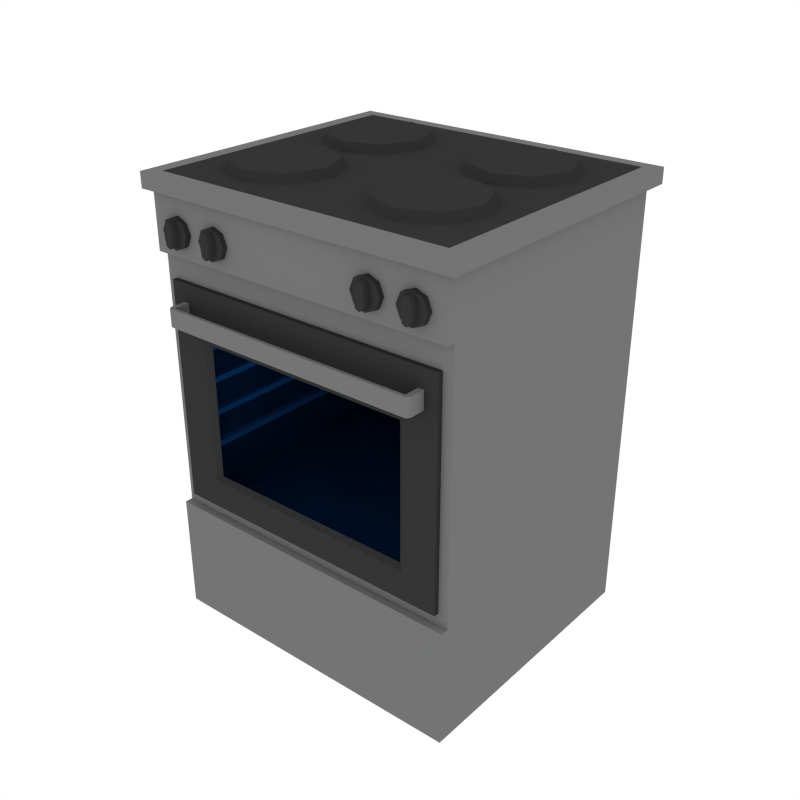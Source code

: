 # Source: Oven.blend  (saved by Blender 2.90.8; exported with 4.5.12 LTS)
import bpy
from mathutils import Matrix  # noqa: F401  (used for matrix-valued properties, if any)

bpy.ops.wm.read_factory_settings(use_empty=True)
scene = bpy.context.scene
scene.name = 'Scene'

# ---- collections
col_collection_1 = bpy.data.collections.new('Collection 1'); scene.collection.children.link(col_collection_1)

# ---- materials (node trees are filled in below, after node groups)
mat_black = bpy.data.materials.new('Black')
mat_black.alpha_threshold = 0.0
mat_black.diffuse_color = (0.03522, 0.03522, 0.03522, 1.0)
mat_black.roughness = 0.5
mat_lightmetal = bpy.data.materials.new('LightMetal')
mat_lightmetal.alpha_threshold = 0.0
mat_lightmetal.diffuse_color = (0.1734, 0.1734, 0.1734, 1.0)
mat_lightmetal.roughness = 0.5
mat_glass = bpy.data.materials.new('Glass')
mat_glass.alpha_threshold = 0.0
mat_glass.roughness = 0.5
mat_metal = bpy.data.materials.new('Metal')

# ---- node groups
ng_auto_smooth = bpy.data.node_groups.new('Auto Smooth', 'GeometryNodeTree')
_s = ng_auto_smooth.interface.new_socket(name='Geometry', in_out='OUTPUT', socket_type='NodeSocketGeometry')
_s = ng_auto_smooth.interface.new_socket(name='Geometry', in_out='INPUT', socket_type='NodeSocketGeometry')
_s = ng_auto_smooth.interface.new_socket(name='Angle', in_out='INPUT', socket_type='NodeSocketFloat')
_s.subtype = 'ANGLE'
_s.min_value = 0.0
_s.max_value = 3.142
ng_auto_smooth.is_modifier = True
_N = ng_auto_smooth.nodes; _L = ng_auto_smooth.links
n0 = _N.new('NodeGroupOutput'); n0.name = 'Group Output'; n0.location = (480, -100)
n1 = _N.new('NodeGroupInput'); n1.name = 'Group Input'; n1.location = (-420, -300)
n2 = _N.new('NodeGroupInput'); n2.name = 'Group Input.001'; n2.location = (-60, -100)
n3 = _N.new('GeometryNodeSetShadeSmooth'); n3.name = 'Set Shade Smooth'; n3.location = (120, -100)
n3.domain = 'EDGE'
n4 = _N.new('GeometryNodeSetShadeSmooth'); n4.name = 'Set Shade Smooth.001'; n4.location = (300, -100)
n5 = _N.new('GeometryNodeInputMeshEdgeAngle'); n5.name = 'Edge Angle'; n5.location = (-420, -220)
n6 = _N.new('GeometryNodeInputEdgeSmooth'); n6.name = 'Is Edge Smooth'; n6.location = (-60, -160)
n7 = _N.new('GeometryNodeInputShadeSmooth'); n7.name = 'Is Face Smooth'; n7.location = (-240, -340)
n8 = _N.new('FunctionNodeBooleanMath'); n8.name = 'Boolean Math'; n8.location = (-60, -220)
n9 = _N.new('FunctionNodeCompare'); n9.name = 'Compare'; n9.location = (-240, -180)
n9.operation = 'LESS_EQUAL'
_L.new(n5.outputs[0], n9.inputs[0])
_L.new(n4.outputs[0], n0.inputs[0])
_L.new(n1.outputs[1], n9.inputs[1])
_L.new(n9.outputs[0], n8.inputs[0])
_L.new(n7.outputs[0], n8.inputs[1])
_L.new(n2.outputs[0], n3.inputs[0])
_L.new(n6.outputs[0], n3.inputs[1])
_L.new(n3.outputs[0], n4.inputs[0])
_L.new(n8.outputs[0], n3.inputs[2])
n0.is_active_output = True

# ---- material node trees
mat_glass.use_nodes = True; mat_glass.node_tree.nodes.clear()
_N = mat_glass.node_tree.nodes; _L = mat_glass.node_tree.links
n0 = _N.new('ShaderNodeOutputMaterial'); n0.name = 'Material Output'; n0.location = (300, 300)
n1 = _N.new('ShaderNodeBsdfTransparent'); n1.name = 'Transparent BSDF'; n1.location = (10, 300)
n1.inputs[0].default_value = (0.3094, 0.5835, 0.8, 1.0)
_L.new(n1.outputs[0], n0.inputs[0])
n0.is_active_output = True
mat_metal.use_nodes = True; mat_metal.node_tree.nodes.clear()
_N = mat_metal.node_tree.nodes; _L = mat_metal.node_tree.links
n0 = _N.new('ShaderNodeBsdfPrincipled'); n0.name = 'Principled BSDF'; n0.location = (10, 300)
n0.distribution = 'GGX'
n0.subsurface_method = 'BURLEY'
n0.inputs[3].default_value = 1.45
n0.inputs[27].default_value = (0.0, 0.0, 0.0, 1.0)
n0.inputs[28].default_value = 1.0
n1 = _N.new('ShaderNodeOutputMaterial'); n1.name = 'Material Output'; n1.location = (300, 300)
_L.new(n0.outputs[0], n1.inputs[0])
n1.is_active_output = True

# ---- world
world_world = bpy.data.worlds.new('World'); scene.world = world_world
world_world.color = (1.0, 1.0, 1.0)
world_world.use_sun_shadow = False
world_world.sun_shadow_jitter_overblur = 0.0
world_world.cycles.sampling_method = 'NONE'
world_world.cycles.sample_map_resolution = 256

# ---- meshes
me_cylinder_019 = bpy.data.meshes.new('Cylinder.019')
me_cylinder_019.from_pydata([(0.281, -0.01756, 1.538), (0.281, -0.04677, 1.593), (0.4229, -0.07635, 1.538), (0.4023, -0.09701, 1.593), (0.4817, -0.2183, 1.538), (0.4525, -0.2183, 1.593), (0.4229, -0.3602, 1.538), (0.4023, -0.3395, 1.593), (0.281, -0.419, 1.538), (0.281, -0.3898, 1.593), (0.1391, -0.3602, 1.538), (0.1597, -0.3395, 1.593), (0.08026, -0.2183, 1.538), (0.1095, -0.2183, 1.593), (0.1391, -0.07635, 1.538), (0.1597, -0.09701, 1.593), (-0.281, -0.01756, 1.538), (-0.281, -0.04677, 1.593), (-0.4229, -0.07635, 1.538), (-0.4023, -0.09701, 1.593), (-0.4817, -0.2183, 1.538), (-0.4525, -0.2183, 1.593), (-0.4229, -0.3602, 1.538), (-0.4023, -0.3395, 1.593), (-0.281, -0.419, 1.538), (-0.281, -0.3898, 1.593), (-0.1391, -0.3602, 1.538), (-0.1597, -0.3395, 1.593), (-0.08026, -0.2183, 1.538), (-0.1095, -0.2183, 1.593), (-0.1391, -0.07635, 1.538), (-0.1597, -0.09701, 1.593), (0.281, 0.007326, 1.538), (0.281, 0.03654, 1.593), (0.4229, 0.06612, 1.538), (0.4023, 0.08677, 1.593), (0.4817, 0.208, 1.538), (0.4525, 0.208, 1.593), (0.4229, 0.35, 1.538), (0.4023, 0.3293, 1.593), (0.281, 0.4088, 1.538), (0.281, 0.3795, 1.593), (0.1391, 0.35, 1.538), (0.1597, 0.3293, 1.593), (0.08026, 0.208, 1.538), (0.1095, 0.208, 1.593), (0.1391, 0.06612, 1.538), (0.1597, 0.08677, 1.593), (-0.281, 0.007326, 1.538), (-0.281, 0.03654, 1.593), (-0.4229, 0.06612, 1.538), (-0.4023, 0.08677, 1.593), (-0.4817, 0.208, 1.538), (-0.4525, 0.208, 1.593), (-0.4229, 0.35, 1.538), (-0.4023, 0.3293, 1.593), (-0.281, 0.4088, 1.538), (-0.281, 0.3795, 1.593), (-0.1391, 0.35, 1.538), (-0.1597, 0.3293, 1.593), (-0.08026, 0.208, 1.538), (-0.1095, 0.208, 1.593), (-0.1391, 0.06612, 1.538), (-0.1597, 0.08677, 1.593), (0.5562, -0.5023, 0.4119), (-0.5562, -0.5023, 0.4119), (-0.5562, -0.5023, 0.0), (0.5562, -0.5023, 0.0), (0.5562, -0.4748, 0.0), (0.5562, 0.4748, 0.0), (-0.5562, 0.4748, 0.0), (-0.5562, -0.4748, 0.0), (-0.5562, -0.4748, 0.4119), (-0.5562, 0.4748, 0.4119), (0.5562, 0.4748, 0.4119), (0.5562, -0.4748, 0.4119), (-0.5562, -0.4748, 1.316), (-0.5562, 0.4748, 1.316), (0.5562, 0.4748, 1.316), (0.5562, -0.4748, 1.316), (-0.5562, -0.4748, 1.532), (-0.5562, 0.4748, 1.532), (0.5562, 0.4748, 1.532), (0.5562, -0.4748, 1.532), (0.5562, -0.5033, 1.316), (-0.5562, -0.5033, 1.316), (0.5562, -0.5033, 1.532), (-0.5562, -0.5033, 1.532), (-0.5059, -0.5214, 1.397), (-0.5059, -0.4792, 1.397), (-0.4905, -0.5214, 1.36), (-0.4905, -0.4792, 1.36), (-0.4534, -0.5214, 1.344), (-0.4534, -0.4792, 1.344), (-0.4162, -0.5214, 1.36), (-0.4162, -0.4792, 1.36), (-0.4008, -0.5214, 1.397), (-0.4008, -0.4792, 1.397), (-0.4162, -0.5214, 1.434), (-0.4162, -0.4792, 1.434), (-0.4534, -0.5214, 1.449), (-0.4534, -0.4792, 1.449), (-0.4905, -0.5214, 1.434), (-0.4905, -0.4792, 1.434), (-0.4728, -0.5214, 1.397), (-0.4671, -0.5214, 1.36), (-0.4534, -0.5214, 1.354), (-0.4396, -0.5214, 1.36), (-0.4339, -0.5214, 1.397), (-0.4396, -0.5214, 1.434), (-0.4534, -0.5214, 1.44), (-0.4671, -0.5214, 1.434), (-0.4688, -0.5472, 1.397), (-0.4727, -0.5433, 1.397), (-0.4671, -0.5433, 1.36), (-0.4636, -0.5472, 1.363), (-0.4534, -0.5433, 1.354), (-0.4534, -0.5472, 1.359), (-0.4397, -0.5433, 1.36), (-0.4432, -0.5472, 1.363), (-0.434, -0.5433, 1.397), (-0.438, -0.5472, 1.397), (-0.4397, -0.5433, 1.434), (-0.4432, -0.5472, 1.431), (-0.4534, -0.5433, 1.439), (-0.4534, -0.5472, 1.435), (-0.4671, -0.5433, 1.434), (-0.4636, -0.5472, 1.431), (-0.3483, -0.5214, 1.397), (-0.3483, -0.4792, 1.397), (-0.3329, -0.5214, 1.36), (-0.3329, -0.4792, 1.36), (-0.2957, -0.5214, 1.344), (-0.2957, -0.4792, 1.344), (-0.2586, -0.5214, 1.36), (-0.2586, -0.4792, 1.36), (-0.2432, -0.5214, 1.397), (-0.2432, -0.4792, 1.397), (-0.2586, -0.5214, 1.434), (-0.2586, -0.4792, 1.434), (-0.2957, -0.5214, 1.449), (-0.2957, -0.4792, 1.449), (-0.3329, -0.5214, 1.434), (-0.3329, -0.4792, 1.434), (-0.3152, -0.5214, 1.397), (-0.3095, -0.5214, 1.36), (-0.2957, -0.5214, 1.354), (-0.282, -0.5214, 1.36), (-0.2763, -0.5214, 1.397), (-0.282, -0.5214, 1.434), (-0.2957, -0.5214, 1.44), (-0.3095, -0.5214, 1.434), (-0.3112, -0.5472, 1.397), (-0.3151, -0.5433, 1.397), (-0.3094, -0.5433, 1.36), (-0.3059, -0.5472, 1.363), (-0.2957, -0.5433, 1.354), (-0.2957, -0.5472, 1.359), (-0.2821, -0.5433, 1.36), (-0.2856, -0.5472, 1.363), (-0.2764, -0.5433, 1.397), (-0.2803, -0.5472, 1.397), (-0.2821, -0.5433, 1.434), (-0.2856, -0.5472, 1.431), (-0.2957, -0.5433, 1.439), (-0.2957, -0.5472, 1.435), (-0.3094, -0.5433, 1.434), (-0.3059, -0.5472, 1.431), (0.5059, -0.5214, 1.397), (0.5059, -0.4792, 1.397), (0.4905, -0.5214, 1.36), (0.4905, -0.4792, 1.36), (0.4534, -0.5214, 1.344), (0.4534, -0.4792, 1.344), (0.4162, -0.5214, 1.36), (0.4162, -0.4792, 1.36), (0.4008, -0.5214, 1.397), (0.4008, -0.4792, 1.397), (0.4162, -0.5214, 1.434), (0.4162, -0.4792, 1.434), (0.4534, -0.5214, 1.449), (0.4534, -0.4792, 1.449), (0.4905, -0.5214, 1.434), (0.4905, -0.4792, 1.434), (0.4728, -0.5214, 1.397), (0.4671, -0.5214, 1.36), (0.4534, -0.5214, 1.354), (0.4396, -0.5214, 1.36), (0.4339, -0.5214, 1.397), (0.4396, -0.5214, 1.434), (0.4534, -0.5214, 1.44), (0.4671, -0.5214, 1.434), (0.4688, -0.5472, 1.397), (0.4727, -0.5433, 1.397), (0.4671, -0.5433, 1.36), (0.4636, -0.5472, 1.363), (0.4534, -0.5433, 1.354), (0.4534, -0.5472, 1.359), (0.4397, -0.5433, 1.36), (0.4432, -0.5472, 1.363), (0.434, -0.5433, 1.397), (0.438, -0.5472, 1.397), (0.4397, -0.5433, 1.434), (0.4432, -0.5472, 1.431), (0.4534, -0.5433, 1.439), (0.4534, -0.5472, 1.435), (0.4671, -0.5433, 1.434), (0.4636, -0.5472, 1.431), (0.3483, -0.5214, 1.397), (0.3483, -0.4792, 1.397), (0.3329, -0.5214, 1.36), (0.3329, -0.4792, 1.36), (0.2957, -0.5214, 1.344), (0.2957, -0.4792, 1.344), (0.2586, -0.5214, 1.36), (0.2586, -0.4792, 1.36), (0.2432, -0.5214, 1.397), (0.2432, -0.4792, 1.397), (0.2586, -0.5214, 1.434), (0.2586, -0.4792, 1.434), (0.2957, -0.5214, 1.449), (0.2957, -0.4792, 1.449), (0.3329, -0.5214, 1.434), (0.3329, -0.4792, 1.434), (0.3152, -0.5214, 1.397), (0.3095, -0.5214, 1.36), (0.2957, -0.5214, 1.354), (0.282, -0.5214, 1.36), (0.2763, -0.5214, 1.397), (0.282, -0.5214, 1.434), (0.2957, -0.5214, 1.44), (0.3095, -0.5214, 1.434), (0.3112, -0.5472, 1.397), (0.3151, -0.5433, 1.397), (0.3094, -0.5433, 1.36), (0.3059, -0.5472, 1.363), (0.2957, -0.5433, 1.354), (0.2957, -0.5472, 1.359), (0.2821, -0.5433, 1.36), (0.2856, -0.5472, 1.363), (0.2764, -0.5433, 1.397), (0.2803, -0.5472, 1.397), (0.2821, -0.5433, 1.434), (0.2856, -0.5472, 1.431), (0.2957, -0.5433, 1.439), (0.2957, -0.5472, 1.435), (0.3094, -0.5433, 1.434), (0.3059, -0.5472, 1.431), (0.5856, 0.513, 1.564), (-0.5856, 0.513, 1.511), (0.5856, 0.513, 1.511), (-0.5856, 0.513, 1.564), (0.5856, -0.5233, 1.511), (-0.5856, -0.5233, 1.511), (0.5856, -0.5233, 1.564), (-0.5856, -0.5233, 1.564), (-0.5204, -0.4748, 1.23), (0.5204, -0.4748, 1.23), (0.5204, -0.4748, 0.4536), (-0.5204, -0.4748, 0.4536), (0.536, -0.4793, 1.564), (-0.536, -0.4793, 1.564), (-0.536, 0.4691, 1.564), (0.536, 0.4691, 1.564), (-0.5204, -0.4348, 1.23), (0.5204, -0.4348, 1.23), (0.5204, -0.4348, 0.4536), (-0.5204, -0.4348, 0.4536), (-0.5249, -0.4348, 1.249), (0.5249, -0.4348, 1.249), (0.5249, -0.4348, 0.4342), (-0.5249, -0.4348, 0.4342), (-0.5249, 0.4652, 1.249), (0.5249, 0.4652, 1.249), (0.5249, 0.4652, 0.4342), (-0.5249, 0.4652, 0.4342)], [], [(0, 1, 3, 2), (2, 3, 5, 4), (4, 5, 7, 6), (6, 7, 9, 8), (8, 9, 11, 10), (10, 11, 13, 12), (3, 1, 15, 13, 11, 9, 7, 5), (12, 13, 15, 14), (14, 15, 1, 0), (16, 18, 19, 17), (18, 20, 21, 19), (20, 22, 23, 21), (22, 24, 25, 23), (24, 26, 27, 25), (26, 28, 29, 27), (19, 21, 23, 25, 27, 29, 31, 17), (28, 30, 31, 29), (30, 16, 17, 31), (32, 34, 35, 33), (34, 36, 37, 35), (36, 38, 39, 37), (38, 40, 41, 39), (40, 42, 43, 41), (42, 44, 45, 43), (35, 37, 39, 41, 43, 45, 47, 33), (44, 46, 47, 45), (46, 32, 33, 47), (48, 49, 51, 50), (50, 51, 53, 52), (52, 53, 55, 54), (54, 55, 57, 56), (56, 57, 59, 58), (58, 59, 61, 60), (51, 49, 63, 61, 59, 57, 55, 53), (60, 61, 63, 62), (62, 63, 49, 48), (69, 68, 71, 70), (74, 75, 68, 69), (75, 72, 65, 64), (64, 65, 66, 67), (71, 68, 67, 66), (68, 75, 64, 67), (72, 73, 70, 71), (73, 74, 69, 70), (72, 71, 66, 65), (79, 78, 82, 83), (74, 73, 77, 78), (75, 74, 78, 79), (73, 72, 76, 77), (82, 81, 80, 83), (77, 76, 80, 81), (79, 83, 86, 84), (78, 77, 81, 82), (85, 84, 86, 87), (83, 80, 87, 86), (76, 79, 84, 85), (80, 76, 85, 87), (88, 89, 91, 90), (90, 91, 93, 92), (92, 93, 95, 94), (94, 95, 97, 96), (96, 97, 99, 98), (98, 99, 101, 100), (100, 101, 103, 102), (102, 103, 89, 88), (94, 96, 108, 107), (100, 102, 111, 110), (90, 92, 106, 105), (96, 98, 109, 108), (102, 88, 104, 111), (88, 90, 105, 104), (92, 94, 107, 106), (98, 100, 110, 109), (111, 104, 113, 126), (109, 110, 124, 122), (107, 108, 120, 118), (112, 115, 117, 119, 121, 123, 125, 127), (105, 106, 116, 114), (110, 111, 126, 124), (108, 109, 122, 120), (106, 107, 118, 116), (113, 114, 115, 112), (114, 116, 117, 115), (116, 118, 119, 117), (118, 120, 121, 119), (120, 122, 123, 121), (122, 124, 125, 123), (124, 126, 127, 125), (126, 113, 112, 127), (104, 105, 114, 113), (128, 129, 131, 130), (130, 131, 133, 132), (132, 133, 135, 134), (134, 135, 137, 136), (136, 137, 139, 138), (138, 139, 141, 140), (140, 141, 143, 142), (142, 143, 129, 128), (134, 136, 148, 147), (140, 142, 151, 150), (130, 132, 146, 145), (136, 138, 149, 148), (142, 128, 144, 151), (128, 130, 145, 144), (132, 134, 147, 146), (138, 140, 150, 149), (151, 144, 153, 166), (149, 150, 164, 162), (147, 148, 160, 158), (152, 155, 157, 159, 161, 163, 165, 167), (145, 146, 156, 154), (150, 151, 166, 164), (148, 149, 162, 160), (146, 147, 158, 156), (153, 154, 155, 152), (154, 156, 157, 155), (156, 158, 159, 157), (158, 160, 161, 159), (160, 162, 163, 161), (162, 164, 165, 163), (164, 166, 167, 165), (166, 153, 152, 167), (144, 145, 154, 153), (168, 170, 171, 169), (170, 172, 173, 171), (172, 174, 175, 173), (174, 176, 177, 175), (176, 178, 179, 177), (178, 180, 181, 179), (180, 182, 183, 181), (182, 168, 169, 183), (174, 187, 188, 176), (180, 190, 191, 182), (170, 185, 186, 172), (176, 188, 189, 178), (182, 191, 184, 168), (168, 184, 185, 170), (172, 186, 187, 174), (178, 189, 190, 180), (191, 206, 193, 184), (189, 202, 204, 190), (187, 198, 200, 188), (192, 207, 205, 203, 201, 199, 197, 195), (185, 194, 196, 186), (190, 204, 206, 191), (188, 200, 202, 189), (186, 196, 198, 187), (193, 192, 195, 194), (194, 195, 197, 196), (196, 197, 199, 198), (198, 199, 201, 200), (200, 201, 203, 202), (202, 203, 205, 204), (204, 205, 207, 206), (206, 207, 192, 193), (184, 193, 194, 185), (208, 210, 211, 209), (210, 212, 213, 211), (212, 214, 215, 213), (214, 216, 217, 215), (216, 218, 219, 217), (218, 220, 221, 219), (220, 222, 223, 221), (222, 208, 209, 223), (214, 227, 228, 216), (220, 230, 231, 222), (210, 225, 226, 212), (216, 228, 229, 218), (222, 231, 224, 208), (208, 224, 225, 210), (212, 226, 227, 214), (218, 229, 230, 220), (231, 246, 233, 224), (229, 242, 244, 230), (227, 238, 240, 228), (232, 247, 245, 243, 241, 239, 237, 235), (225, 234, 236, 226), (230, 244, 246, 231), (228, 240, 242, 229), (226, 236, 238, 227), (233, 232, 235, 234), (234, 235, 237, 236), (236, 237, 239, 238), (238, 239, 241, 240), (240, 241, 243, 242), (242, 243, 245, 244), (244, 245, 247, 246), (246, 247, 232, 233), (224, 233, 234, 225), (255, 254, 260, 261), (252, 250, 248, 254), (249, 250, 252, 253), (250, 249, 251, 248), (249, 253, 255, 251), (253, 252, 254, 255), (76, 72, 259, 256), (75, 79, 257, 258), (72, 75, 258, 259), (79, 76, 256, 257), (262, 261, 260, 263), (251, 255, 261, 262), (254, 248, 263, 260), (248, 251, 262, 263), (257, 256, 264, 265), (258, 257, 265, 266), (259, 258, 266, 267), (256, 259, 267, 264), (267, 266, 270, 271), (264, 267, 271, 268), (265, 264, 268, 269), (266, 265, 269, 270), (268, 271, 275, 272), (269, 268, 272, 273), (270, 269, 273, 274), (271, 270, 274, 275), (275, 274, 273, 272)])
me_cylinder_019.polygons.foreach_set('use_smooth', [True] * 216)
me_cylinder_019.polygons.foreach_set('material_index', [0, 0, 0, 0, 0, 0, 0, 0, 0, 0, 0, 0, 0, 0, 0, 0, 0, 0, 0, 0, 0, 0, 0, 0, 0, 0, 0, 0, 0, 0, 0, 0, 0, 0, 0, 0, 1, 1, 1, 1, 1, 1, 1, 1, 1, 1, 1, 1, 1, 1, 1, 1, 1, 1, 1, 1, 1, 0, 0, 0, 0, 0, 0, 0, 0, 0, 0, 0, 0, 0, 0, 0, 0, 0, 0, 0, 0, 0, 0, 0, 0, 0, 0, 0, 0, 0, 0, 0, 0, 0, 0, 0, 0, 0, 0, 0, 0, 0, 0, 0, 0, 0, 0, 0, 0, 0, 0, 0, 0, 0, 0, 0, 0, 0, 0, 0, 0, 0, 0, 0, 0, 0, 0, 0, 0, 0, 0, 0, 0, 0, 0, 0, 0, 0, 0, 0, 0, 0, 0, 0, 0, 0, 0, 0, 0, 0, 0, 0, 0, 0, 0, 0, 0, 0, 0, 0, 0, 0, 0, 0, 0, 0, 0, 0, 0, 0, 0, 0, 0, 0, 0, 0, 0, 0, 0, 0, 0, 0, 0, 0, 0, 0, 0, 0, 0, 0, 0, 0, 0, 1, 1, 1, 1, 1, 1, 1, 1, 1, 1, 0, 1, 1, 1, 1, 1, 1, 1, 1, 1, 1, 1, 1, 1, 1, 1, 1])
_uv = me_cylinder_019.uv_layers.new(name='UVMap')
_uv.uv.foreach_set('vector', [0.4138, 0.291, 0.4777, 0.2688, 0.5605, 0.3568, 0.53, 0.4171, 0.53, 0.4171, 0.5605, 0.3568, 0.6804, 0.3562, 0.7023, 0.4201, 0.7023, 0.4201, 0.6804, 0.3562, 0.7662, 0.2723, 0.827, 0.3017, 0.827, 0.3017, 0.7662, 0.2723, 0.7631, 0.1515, 0.827, 0.1293, 0.827, 0.1293, 0.7631, 0.1515, 0.6804, 0.06348, 0.7108, 0.003215, 0.7108, 0.003215, 0.6804, 0.06348, 0.5604, 0.06416, 0.5385, 0.0002365, 0.5605, 0.3568, 0.4777, 0.2688, 0.4747, 0.148, 0.5604, 0.06416, 0.6804, 0.06348, 0.7631, 0.1515, 0.7662, 0.2723, 0.6804, 0.3562, 0.5385, 0.0002365, 0.5604, 0.06416, 0.4747, 0.148, 0.4138, 0.1186, 0.4138, 0.1186, 0.4747, 0.148, 0.4777, 0.2688, 0.4138, 0.291, 0.827, 0.7113, 0.7108, 0.8374, 0.6804, 0.7772, 0.7631, 0.6891, 0.7108, 0.8374, 0.5385, 0.8404, 0.5604, 0.7765, 0.6804, 0.7772, 0.5385, 0.8404, 0.4138, 0.722, 0.4747, 0.6926, 0.5604, 0.7765, 0.4138, 0.722, 0.4138, 0.5496, 0.4777, 0.5718, 0.4747, 0.6926, 0.4138, 0.5496, 0.53, 0.4235, 0.5605, 0.4838, 0.4777, 0.5718, 0.53, 0.4235, 0.7023, 0.4206, 0.6804, 0.4845, 0.5605, 0.4838, 0.6804, 0.7772, 0.5604, 0.7765, 0.4747, 0.6926, 0.4777, 0.5718, 0.5605, 0.4838, 0.6804, 0.4845, 0.7662, 0.5684, 0.7631, 0.6891, 0.7023, 0.4206, 0.827, 0.5389, 0.7662, 0.5684, 0.6804, 0.4845, 0.827, 0.5389, 0.827, 0.7113, 0.7631, 0.6891, 0.7662, 0.5684, 0.4134, 0.291, 0.2972, 0.4171, 0.2667, 0.3568, 0.3495, 0.2688, 0.2972, 0.4171, 0.1249, 0.4201, 0.1468, 0.3562, 0.2667, 0.3568, 0.1249, 0.4201, 0.0002365, 0.3017, 0.06105, 0.2723, 0.1468, 0.3562, 0.0002365, 0.3017, 0.0002366, 0.1293, 0.06411, 0.1515, 0.06105, 0.2723, 0.0002366, 0.1293, 0.1164, 0.003215, 0.1469, 0.06348, 0.06411, 0.1515, 0.1164, 0.003215, 0.2887, 0.0002365, 0.2668, 0.06416, 0.1469, 0.06348, 0.2667, 0.3568, 0.1468, 0.3562, 0.06105, 0.2723, 0.06411, 0.1515, 0.1469, 0.06348, 0.2668, 0.06416, 0.3526, 0.148, 0.3495, 0.2688, 0.2887, 0.0002365, 0.4134, 0.1186, 0.3526, 0.148, 0.2668, 0.06416, 0.4134, 0.1186, 0.4134, 0.291, 0.3495, 0.2688, 0.3526, 0.148, 0.0002366, 0.7113, 0.06411, 0.6891, 0.1469, 0.7772, 0.1164, 0.8374, 0.1164, 0.8374, 0.1469, 0.7772, 0.2668, 0.7765, 0.2887, 0.8404, 0.2887, 0.8404, 0.2668, 0.7765, 0.3526, 0.6926, 0.4134, 0.722, 0.4134, 0.722, 0.3526, 0.6926, 0.3495, 0.5718, 0.4134, 0.5496, 0.4134, 0.5496, 0.3495, 0.5718, 0.2667, 0.4838, 0.2972, 0.4235, 0.2972, 0.4235, 0.2667, 0.4838, 0.1468, 0.4845, 0.1249, 0.4206, 0.1469, 0.7772, 0.06411, 0.6891, 0.06105, 0.5684, 0.1468, 0.4845, 0.2667, 0.4838, 0.3495, 0.5718, 0.3526, 0.6926, 0.2668, 0.7765, 0.1249, 0.4206, 0.1468, 0.4845, 0.06105, 0.5684, 0.0002365, 0.5389, 0.0002365, 0.5389, 0.06105, 0.5684, 0.06411, 0.6891, 0.0002366, 0.7113, 0.0, 0.0, 1.0, 0.0, 1.0, 1.0, 0.0, 1.0, 0.0, 0.0, 1.0, 0.0, 1.0, 1.0, 0.0, 1.0, 0.0, 0.0, 1.0, 0.0, 1.0, 1.0, 0.0, 1.0, 0.0, 0.0, 1.0, 0.0, 1.0, 1.0, 0.0, 1.0, 0.0, 0.0, 1.0, 0.0, 1.0, 1.0, 0.0, 1.0, 0.0, 0.0, 1.0, 0.0, 1.0, 1.0, 0.0, 1.0, 0.0, 0.0, 1.0, 0.0, 1.0, 1.0, 0.0, 1.0, 0.0, 0.0, 1.0, 0.0, 1.0, 1.0, 0.0, 1.0, 0.0, 0.0, 1.0, 0.0, 1.0, 1.0, 0.0, 1.0, 0.0, 0.0, 1.0, 0.0, 1.0, 1.0, 0.0, 1.0, 0.0, 0.0, 1.0, 0.0, 1.0, 1.0, 0.0, 1.0, 0.0, 0.0, 1.0, 0.0, 1.0, 1.0, 0.0, 1.0, 0.0, 0.0, 1.0, 0.0, 1.0, 1.0, 0.0, 1.0, 0.0, 0.0, 1.0, 0.0, 1.0, 1.0, 0.0, 1.0, 0.0, 0.0, 1.0, 0.0, 1.0, 1.0, 0.0, 1.0, 0.0, 0.0, 1.0, 0.0, 1.0, 1.0, 0.0, 1.0, 0.0, 0.0, 1.0, 0.0, 1.0, 1.0, 0.0, 1.0, 0.0, 0.0, 1.0, 0.0, 1.0, 1.0, 0.0, 1.0, 0.0, 0.0, 1.0, 0.0, 1.0, 1.0, 0.0, 1.0, 0.0, 0.0, 1.0, 0.0, 1.0, 1.0, 0.0, 1.0, 0.0, 0.0, 1.0, 0.0, 1.0, 1.0, 0.0, 1.0, 0.8899, 0.05265, 0.8694, 0.01183, 0.9343, 0.0002365, 0.9183, 0.05408, 0.9183, 0.05408, 0.9343, 0.0002365, 0.9994, 0.04532, 0.937, 0.07537, 0.937, 0.07537, 0.9994, 0.04532, 0.9994, 0.128, 0.9419, 0.1034, 0.9419, 0.1034, 0.9994, 0.128, 0.9426, 0.1807, 0.925, 0.1255, 0.925, 0.1255, 0.9426, 0.1807, 0.8707, 0.1732, 0.8973, 0.1249, 0.8973, 0.1249, 0.8707, 0.1732, 0.8275, 0.1215, 0.8778, 0.1038, 0.8778, 0.1038, 0.8275, 0.1215, 0.8275, 0.0567, 0.8736, 0.07556, 0.8736, 0.07556, 0.8275, 0.0567, 0.8694, 0.01183, 0.8899, 0.05265, 0.9419, 0.1034, 0.925, 0.1255, 0.916, 0.1069, 0.9325, 0.08974, 0.8778, 0.1038, 0.8736, 0.07556, 0.8826, 0.08923, 0.884, 0.1009, 0.9183, 0.05408, 0.937, 0.07537, 0.931, 0.07824, 0.923, 0.06983, 0.925, 0.1255, 0.8973, 0.1249, 0.8922, 0.1093, 0.916, 0.1069, 0.8736, 0.07556, 0.8899, 0.05265, 0.8992, 0.07196, 0.8826, 0.08923, 0.8899, 0.05265, 0.9183, 0.05408, 0.923, 0.06983, 0.8992, 0.07196, 0.937, 0.07537, 0.9419, 0.1034, 0.9325, 0.08974, 0.931, 0.07824, 0.8973, 0.1249, 0.8778, 0.1038, 0.884, 0.1009, 0.8922, 0.1093, 0.8826, 0.08923, 0.8992, 0.07196, 0.9044, 0.08282, 0.8948, 0.09079, 0.8922, 0.1093, 0.884, 0.1009, 0.8951, 0.09557, 0.8986, 0.09881, 0.9325, 0.08974, 0.916, 0.1069, 0.9108, 0.09612, 0.9204, 0.08818, 0.9053, 0.0846, 0.9161, 0.08207, 0.9184, 0.08421, 0.9185, 0.0874, 0.9099, 0.09434, 0.8991, 0.09692, 0.8968, 0.09478, 0.8966, 0.09158, 0.923, 0.06983, 0.931, 0.07824, 0.9201, 0.08343, 0.9166, 0.08019, 0.884, 0.1009, 0.8826, 0.08923, 0.8948, 0.09079, 0.8951, 0.09557, 0.916, 0.1069, 0.8922, 0.1093, 0.8986, 0.09881, 0.9108, 0.09612, 0.931, 0.07824, 0.9325, 0.08974, 0.9204, 0.08818, 0.9201, 0.08343, 0.9044, 0.08282, 0.9166, 0.08019, 0.9161, 0.08207, 0.9053, 0.0846, 0.9166, 0.08019, 0.9201, 0.08343, 0.9184, 0.08421, 0.9161, 0.08207, 0.9201, 0.08343, 0.9204, 0.08818, 0.9185, 0.0874, 0.9184, 0.08421, 0.9204, 0.08818, 0.9108, 0.09612, 0.9099, 0.09434, 0.9185, 0.0874, 0.9108, 0.09612, 0.8986, 0.09881, 0.8991, 0.09692, 0.9099, 0.09434, 0.8986, 0.09881, 0.8951, 0.09557, 0.8968, 0.09478, 0.8991, 0.09692, 0.8951, 0.09557, 0.8948, 0.09079, 0.8966, 0.09158, 0.8968, 0.09478, 0.8948, 0.09079, 0.9044, 0.08282, 0.9053, 0.0846, 0.8966, 0.09158, 0.8992, 0.07196, 0.923, 0.06983, 0.9166, 0.08019, 0.9044, 0.08282, 0.9227, 0.2283, 0.9372, 0.1812, 0.9998, 0.2214, 0.9415, 0.2486, 0.9415, 0.2486, 0.9998, 0.2214, 0.9998, 0.2989, 0.9428, 0.2769, 0.9428, 0.2769, 0.9998, 0.2989, 0.9501, 0.3546, 0.9269, 0.3013, 0.9269, 0.3013, 0.9501, 0.3546, 0.8764, 0.3572, 0.8994, 0.3061, 0.8994, 0.3061, 0.8764, 0.3572, 0.8275, 0.3056, 0.8791, 0.2873, 0.8791, 0.2873, 0.8275, 0.3056, 0.8284, 0.2377, 0.8787, 0.2583, 0.8787, 0.2583, 0.8284, 0.2377, 0.8723, 0.1871, 0.8946, 0.2342, 0.8946, 0.2342, 0.8723, 0.1871, 0.9372, 0.1812, 0.9227, 0.2283, 0.9269, 0.3013, 0.8994, 0.3061, 0.9053, 0.2863, 0.9293, 0.2848, 0.8787, 0.2583, 0.8946, 0.2342, 0.8921, 0.2506, 0.8854, 0.2603, 0.9415, 0.2486, 0.9428, 0.2769, 0.9361, 0.275, 0.9354, 0.2633, 0.8994, 0.3061, 0.8791, 0.2873, 0.8858, 0.2721, 0.9053, 0.2863, 0.8946, 0.2342, 0.9227, 0.2283, 0.9162, 0.249, 0.8921, 0.2506, 0.9227, 0.2283, 0.9415, 0.2486, 0.9354, 0.2633, 0.9162, 0.249, 0.9428, 0.2769, 0.9269, 0.3013, 0.9293, 0.2848, 0.9361, 0.275, 0.8791, 0.2873, 0.8787, 0.2583, 0.8854, 0.2603, 0.8858, 0.2721, 0.8921, 0.2506, 0.9162, 0.249, 0.9128, 0.2606, 0.9003, 0.26, 0.8858, 0.2721, 0.8854, 0.2603, 0.8972, 0.2638, 0.8977, 0.2686, 0.9293, 0.2848, 0.9053, 0.2863, 0.9086, 0.2748, 0.9212, 0.2753, 0.9123, 0.2625, 0.9221, 0.2679, 0.9224, 0.271, 0.9203, 0.2735, 0.9092, 0.2729, 0.8993, 0.2675, 0.899, 0.2643, 0.9011, 0.2618, 0.9354, 0.2633, 0.9361, 0.275, 0.9242, 0.2716, 0.9238, 0.2668, 0.8854, 0.2603, 0.8921, 0.2506, 0.9003, 0.26, 0.8972, 0.2638, 0.9053, 0.2863, 0.8858, 0.2721, 0.8977, 0.2686, 0.9086, 0.2748, 0.9361, 0.275, 0.9293, 0.2848, 0.9212, 0.2753, 0.9242, 0.2716, 0.9128, 0.2606, 0.9238, 0.2668, 0.9221, 0.2679, 0.9123, 0.2625, 0.9238, 0.2668, 0.9242, 0.2716, 0.9224, 0.271, 0.9221, 0.2679, 0.9242, 0.2716, 0.9212, 0.2753, 0.9203, 0.2735, 0.9224, 0.271, 0.9212, 0.2753, 0.9086, 0.2748, 0.9092, 0.2729, 0.9203, 0.2735, 0.9086, 0.2748, 0.8977, 0.2686, 0.8993, 0.2675, 0.9092, 0.2729, 0.8977, 0.2686, 0.8972, 0.2638, 0.899, 0.2643, 0.8993, 0.2675, 0.8972, 0.2638, 0.9003, 0.26, 0.9011, 0.2618, 0.899, 0.2643, 0.9003, 0.26, 0.9128, 0.2606, 0.9123, 0.2625, 0.9011, 0.2618, 0.9162, 0.249, 0.9354, 0.2633, 0.9238, 0.2668, 0.9128, 0.2606, 0.9226, 0.5495, 0.9414, 0.5291, 0.9997, 0.5563, 0.9372, 0.5966, 0.9414, 0.5291, 0.9428, 0.5008, 0.9997, 0.4788, 0.9997, 0.5563, 0.9428, 0.5008, 0.9269, 0.4764, 0.95, 0.4231, 0.9997, 0.4788, 0.9269, 0.4764, 0.8994, 0.4716, 0.8763, 0.4206, 0.95, 0.4231, 0.8994, 0.4716, 0.8792, 0.4905, 0.8275, 0.4722, 0.8763, 0.4206, 0.8792, 0.4905, 0.8787, 0.5195, 0.8284, 0.5401, 0.8275, 0.4722, 0.8787, 0.5195, 0.8946, 0.5437, 0.8723, 0.5907, 0.8284, 0.5401, 0.8946, 0.5437, 0.9226, 0.5495, 0.9372, 0.5966, 0.8723, 0.5907, 0.9269, 0.4764, 0.9293, 0.4929, 0.9052, 0.4914, 0.8994, 0.4716, 0.8787, 0.5195, 0.8854, 0.5175, 0.8921, 0.5273, 0.8946, 0.5437, 0.9414, 0.5291, 0.9353, 0.5144, 0.936, 0.5027, 0.9428, 0.5008, 0.8994, 0.4716, 0.9052, 0.4914, 0.8859, 0.5057, 0.8792, 0.4905, 0.8946, 0.5437, 0.8921, 0.5273, 0.9162, 0.5288, 0.9226, 0.5495, 0.9226, 0.5495, 0.9162, 0.5288, 0.9353, 0.5144, 0.9414, 0.5291, 0.9428, 0.5008, 0.936, 0.5027, 0.9293, 0.4929, 0.9269, 0.4764, 0.8792, 0.4905, 0.8859, 0.5057, 0.8854, 0.5175, 0.8787, 0.5195, 0.8921, 0.5273, 0.9002, 0.5179, 0.9128, 0.5172, 0.9162, 0.5288, 0.8859, 0.5057, 0.8978, 0.5093, 0.8973, 0.5141, 0.8854, 0.5175, 0.9293, 0.4929, 0.9212, 0.5023, 0.9086, 0.5029, 0.9052, 0.4914, 0.9122, 0.5153, 0.901, 0.5161, 0.8991, 0.5136, 0.8994, 0.5104, 0.9092, 0.5049, 0.9204, 0.5041, 0.9223, 0.5066, 0.9219, 0.5098, 0.9353, 0.5144, 0.9236, 0.5108, 0.9241, 0.5061, 0.936, 0.5027, 0.8854, 0.5175, 0.8973, 0.5141, 0.9002, 0.5179, 0.8921, 0.5273, 0.9052, 0.4914, 0.9086, 0.5029, 0.8978, 0.5093, 0.8859, 0.5057, 0.936, 0.5027, 0.9241, 0.5061, 0.9212, 0.5023, 0.9293, 0.4929, 0.9128, 0.5172, 0.9122, 0.5153, 0.9219, 0.5098, 0.9236, 0.5108, 0.9236, 0.5108, 0.9219, 0.5098, 0.9223, 0.5066, 0.9241, 0.5061, 0.9241, 0.5061, 0.9223, 0.5066, 0.9204, 0.5041, 0.9212, 0.5023, 0.9212, 0.5023, 0.9204, 0.5041, 0.9092, 0.5049, 0.9086, 0.5029, 0.9086, 0.5029, 0.9092, 0.5049, 0.8994, 0.5104, 0.8978, 0.5093, 0.8978, 0.5093, 0.8994, 0.5104, 0.8991, 0.5136, 0.8973, 0.5141, 0.8973, 0.5141, 0.8991, 0.5136, 0.901, 0.5161, 0.9002, 0.5179, 0.9002, 0.5179, 0.901, 0.5161, 0.9122, 0.5153, 0.9128, 0.5172, 0.9162, 0.5288, 0.9128, 0.5172, 0.9236, 0.5108, 0.9353, 0.5144, 0.9226, 0.726, 0.9414, 0.7056, 0.9997, 0.7328, 0.9372, 0.7731, 0.9414, 0.7056, 0.9428, 0.6773, 0.9997, 0.6553, 0.9997, 0.7328, 0.9428, 0.6773, 0.9269, 0.6529, 0.95, 0.5996, 0.9997, 0.6553, 0.9269, 0.6529, 0.8994, 0.6481, 0.8763, 0.5971, 0.95, 0.5996, 0.8994, 0.6481, 0.8792, 0.667, 0.8275, 0.6487, 0.8763, 0.5971, 0.8792, 0.667, 0.8787, 0.696, 0.8284, 0.7166, 0.8275, 0.6487, 0.8787, 0.696, 0.8946, 0.7202, 0.8723, 0.7672, 0.8284, 0.7166, 0.8946, 0.7202, 0.9226, 0.726, 0.9372, 0.7731, 0.8723, 0.7672, 0.9269, 0.6529, 0.9293, 0.6694, 0.9052, 0.6679, 0.8994, 0.6481, 0.8787, 0.696, 0.8854, 0.694, 0.8921, 0.7038, 0.8946, 0.7202, 0.9414, 0.7056, 0.9353, 0.6909, 0.936, 0.6792, 0.9428, 0.6773, 0.8994, 0.6481, 0.9052, 0.6679, 0.8859, 0.6822, 0.8792, 0.667, 0.8946, 0.7202, 0.8921, 0.7038, 0.9162, 0.7053, 0.9226, 0.726, 0.9226, 0.726, 0.9162, 0.7053, 0.9353, 0.6909, 0.9414, 0.7056, 0.9428, 0.6773, 0.936, 0.6792, 0.9293, 0.6694, 0.9269, 0.6529, 0.8792, 0.667, 0.8859, 0.6822, 0.8854, 0.694, 0.8787, 0.696, 0.8921, 0.7038, 0.9002, 0.6944, 0.9128, 0.6937, 0.9162, 0.7053, 0.8859, 0.6822, 0.8978, 0.6858, 0.8973, 0.6906, 0.8854, 0.694, 0.9293, 0.6694, 0.9212, 0.6788, 0.9086, 0.6794, 0.9052, 0.6679, 0.9122, 0.6918, 0.901, 0.6926, 0.8991, 0.6901, 0.8994, 0.6869, 0.9092, 0.6814, 0.9204, 0.6806, 0.9223, 0.6831, 0.9219, 0.6863, 0.9353, 0.6909, 0.9236, 0.6873, 0.9241, 0.6826, 0.936, 0.6792, 0.8854, 0.694, 0.8973, 0.6906, 0.9002, 0.6944, 0.8921, 0.7038, 0.9052, 0.6679, 0.9086, 0.6794, 0.8978, 0.6858, 0.8859, 0.6822, 0.936, 0.6792, 0.9241, 0.6826, 0.9212, 0.6788, 0.9293, 0.6694, 0.9128, 0.6937, 0.9122, 0.6918, 0.9219, 0.6863, 0.9236, 0.6873, 0.9236, 0.6873, 0.9219, 0.6863, 0.9223, 0.6831, 0.9241, 0.6826, 0.9241, 0.6826, 0.9223, 0.6831, 0.9204, 0.6806, 0.9212, 0.6788, 0.9212, 0.6788, 0.9204, 0.6806, 0.9092, 0.6814, 0.9086, 0.6794, 0.9086, 0.6794, 0.9092, 0.6814, 0.8994, 0.6869, 0.8978, 0.6858, 0.8978, 0.6858, 0.8994, 0.6869, 0.8991, 0.6901, 0.8973, 0.6906, 0.8973, 0.6906, 0.8991, 0.6901, 0.901, 0.6926, 0.9002, 0.6944, 0.9002, 0.6944, 0.901, 0.6926, 0.9122, 0.6918, 0.9128, 0.6937, 0.9162, 0.7053, 0.9128, 0.6937, 0.9236, 0.6873, 0.9353, 0.6909, 0.0, 0.0, 1.0, 0.0, 1.0, 1.0, 0.0, 1.0, 0.0, 0.0, 1.0, 0.0, 1.0, 1.0, 0.0, 1.0, 0.0, 0.0, 1.0, 0.0, 1.0, 1.0, 0.0, 1.0, 0.0, 0.0, 1.0, 0.0, 1.0, 1.0, 0.0, 1.0, 0.0, 0.0, 1.0, 0.0, 1.0, 1.0, 0.0, 1.0, 0.0, 0.0, 1.0, 0.0, 1.0, 1.0, 0.0, 1.0, 0.0, 0.0, 1.0, 0.0, 1.0, 1.0, 0.0, 1.0, 0.0, 0.0, 1.0, 0.0, 1.0, 1.0, 0.0, 1.0, 0.0, 0.0, 1.0, 0.0, 1.0, 1.0, 0.0, 1.0, 0.0, 0.0, 1.0, 0.0, 1.0, 1.0, 0.0, 1.0, 0.0, 0.0, 1.0, 0.0, 1.0, 1.0, 0.0, 1.0, 0.0, 0.0, 1.0, 0.0, 1.0, 1.0, 0.0, 1.0, 0.0, 0.0, 1.0, 0.0, 1.0, 1.0, 0.0, 1.0, 0.0, 0.0, 1.0, 0.0, 1.0, 1.0, 0.0, 1.0, 0.0, 0.0, 1.0, 0.0, 1.0, 1.0, 0.0, 1.0, 0.0, 0.0, 1.0, 0.0, 1.0, 1.0, 0.0, 1.0, 0.0, 0.0, 1.0, 0.0, 1.0, 1.0, 0.0, 1.0, 0.0, 0.0, 1.0, 0.0, 1.0, 1.0, 0.0, 1.0, 0.0, 0.0, 1.0, 0.0, 1.0, 1.0, 0.0, 1.0, 0.0, 0.0, 1.0, 0.0, 1.0, 1.0, 0.0, 1.0, 0.0, 0.0, 1.0, 0.0, 1.0, 1.0, 0.0, 1.0, 0.0, 0.0, 1.0, 0.0, 1.0, 1.0, 0.0, 1.0, 0.0, 0.0, 1.0, 0.0, 1.0, 1.0, 0.0, 1.0, 0.0, 0.0, 1.0, 0.0, 1.0, 1.0, 0.0, 1.0, 0.0, 0.0, 1.0, 0.0, 1.0, 1.0, 0.0, 1.0, 0.0, 0.0, 1.0, 0.0, 1.0, 1.0, 0.0, 1.0, 0.0, 0.0, 1.0, 0.0, 1.0, 1.0, 0.0, 1.0])
me_cylinder_019.materials.append(mat_black)
me_cylinder_019.materials.append(mat_lightmetal)
me_cylinder_019.materials.append(mat_glass)
me_cylinder_019.use_remesh_preserve_volume = False
me_cylinder_019.use_remesh_preserve_attributes = False
me_cylinder_019.use_mirror_vertex_groups = False
me_cylinder_019.update()
me_cylinder_001 = bpy.data.meshes.new('Cylinder.001')
me_cylinder_001.from_pydata([(-0.5204, 0.008793, 0.7762), (0.5204, 0.008793, 0.7762), (0.5204, 0.008793, 0.0), (-0.5204, 0.008793, 0.0), (0.3981, -0.008793, 0.1007), (-0.3981, -0.008793, 0.1007), (0.3981, -0.008793, 0.6016), (-0.3981, -0.008793, 0.6016), (-0.5204, -0.008793, 0.7762), (0.5204, -0.008793, 0.0), (0.3784, 0.008419, 0.1147), (-0.3784, 0.008419, 0.1147), (0.3784, 0.008419, 0.5839), (-0.3784, 0.008419, 0.5839), (-0.4728, 0.006813, 0.6516), (-0.4728, 0.006813, 0.7134), (-0.4544, 0.006813, 0.7134), (-0.4544, 0.006813, 0.6516), (-0.4728, -0.06243, 0.6516), (-0.4728, -0.06243, 0.7134), (-0.4544, -0.06243, 0.7134), (-0.4544, -0.06243, 0.6516), (-0.4654, -0.07372, 0.6516), (-0.4654, -0.07372, 0.7134), (-0.4544, -0.07372, 0.7134), (-0.4544, -0.07372, 0.6516), (0.0617, -0.07372, 0.7134), (0.0617, -0.07372, 0.6516), (0.0617, -0.06243, 0.7134), (0.0617, -0.06243, 0.6516), (0.4728, 0.006813, 0.6516), (0.4728, 0.006813, 0.7134), (0.4544, 0.006813, 0.7134), (0.4544, 0.006813, 0.6516), (0.4728, -0.06243, 0.6516), (0.4728, -0.06243, 0.7134), (0.4544, -0.06243, 0.7134), (0.4544, -0.06243, 0.6516), (0.4654, -0.07372, 0.6516), (0.4654, -0.07372, 0.7134), (0.4544, -0.07372, 0.7134), (0.4544, -0.07372, 0.6516), (0.5204, -0.008793, 0.7762), (-0.5204, -0.008793, 0.0), (0.3784, 0.008793, 0.1147), (-0.3784, 0.008793, 0.1147), (0.3784, 0.008793, 0.5839), (-0.3784, 0.008793, 0.5839)], [], [(0, 3, 43, 8), (1, 0, 8, 42), (3, 2, 9, 43), (2, 1, 42, 9), (42, 8, 7, 6), (4, 6, 12, 10), (43, 9, 4, 5), (9, 42, 6, 4), (8, 43, 5, 7), (10, 12, 46, 44), (5, 4, 10, 11), (7, 5, 11, 13), (6, 7, 13, 12), (25, 24, 23, 22), (18, 21, 25, 22), (16, 15, 19, 20), (17, 16, 20, 21), (14, 17, 21, 18), (15, 14, 18, 19), (19, 18, 22, 23), (20, 19, 23, 24), (27, 25, 21, 29), (26, 24, 25, 27), (28, 20, 24, 26), (29, 21, 20, 28), (41, 38, 39, 40), (34, 38, 41, 37), (32, 36, 35, 31), (33, 37, 36, 32), (30, 34, 37, 33), (31, 35, 34, 30), (35, 39, 38, 34), (36, 40, 39, 35), (27, 29, 37, 41), (26, 27, 41, 40), (28, 26, 40, 36), (29, 28, 36, 37), (45, 47, 46, 44), (11, 10, 44, 45), (13, 11, 45, 47), (12, 13, 47, 46), (12, 13, 11, 10), (1, 2, 44, 46), (47, 0, 1, 46), (11, 3, 0, 47, 13), (44, 2, 3, 11, 10)])
me_cylinder_001.polygons.foreach_set('use_smooth', [1, 1, 1, 1, 1, 1, 1, 1, 1, 1, 1, 1, 1, 1, 1, 1, 1, 1, 1, 1, 1, 1, 1, 1, 1, 1, 1, 1, 1, 1, 1, 1, 1, 1, 1, 1, 1, 1, 1, 1, 1, 0, 1, 0, 0, 0])
me_cylinder_001.polygons.foreach_set('material_index', [0, 0, 0, 0, 0, 0, 0, 0, 0, 0, 0, 0, 0, 1, 1, 1, 1, 1, 1, 1, 1, 1, 1, 1, 1, 1, 1, 1, 1, 1, 1, 1, 1, 1, 1, 1, 1, 2, 0, 0, 0, 2, 0, 0, 0, 0])
_uv = me_cylinder_001.uv_layers.new(name='UVMap')
_uv.uv.foreach_set('vector', [0.4744, 0.6925, 0.215, 0.7379, 0.221, 0.7289, 0.4654, 0.6863, 0.4275, 0.3356, 0.4744, 0.6925, 0.4654, 0.6863, 0.4205, 0.3457, 0.215, 0.7379, 0.1308, 0.3892, 0.1411, 0.3962, 0.221, 0.7289, 0.1308, 0.3892, 0.4275, 0.3356, 0.4205, 0.3457, 0.1411, 0.3962, 0.4205, 0.3457, 0.4654, 0.6863, 0.4016, 0.6513, 0.3594, 0.4086, 0.1855, 0.4324, 0.3594, 0.4086, 0.3535, 0.4177, 0.1954, 0.4405, 0.221, 0.7289, 0.1411, 0.3962, 0.1855, 0.4324, 0.2478, 0.6818, 0.1411, 0.3962, 0.4205, 0.3457, 0.3594, 0.4086, 0.1855, 0.4324, 0.4654, 0.6863, 0.221, 0.7289, 0.2478, 0.6818, 0.4016, 0.6513, 0.5906, 0.664, 0.6473, 0.663, 0.6473, 0.664, 0.5907, 0.665, 0.2478, 0.6818, 0.1855, 0.4324, 0.1954, 0.4405, 0.2525, 0.6724, 0.4016, 0.6513, 0.2478, 0.6818, 0.2525, 0.6724, 0.3927, 0.645, 0.3594, 0.4086, 0.4016, 0.6513, 0.3927, 0.645, 0.3535, 0.4177, 0.847, 0.2818, 0.8315, 0.281, 0.8364, 0.2802, 0.842, 0.2816, 0.8397, 0.2805, 0.8348, 0.2806, 0.847, 0.2818, 0.842, 0.2816, 0.8398, 0.2683, 0.8399, 0.2615, 0.8383, 0.2783, 0.8438, 0.2797, 0.8379, 0.2729, 0.8398, 0.2683, 0.8438, 0.2797, 0.8348, 0.2806, 0.8427, 0.2719, 0.8379, 0.2729, 0.8348, 0.2806, 0.8397, 0.2805, 0.8399, 0.2615, 0.8427, 0.2719, 0.8397, 0.2805, 0.8383, 0.2783, 0.8383, 0.2783, 0.8397, 0.2805, 0.842, 0.2816, 0.8364, 0.2802, 0.8438, 0.2797, 0.8383, 0.2783, 0.8364, 0.2802, 0.8315, 0.281, 0.8469, 0.7046, 0.847, 0.2818, 0.8348, 0.2806, 0.8285, 0.7045, 0.8285, 0.7045, 0.8315, 0.281, 0.847, 0.2818, 0.8469, 0.7046, 0.847, 0.7046, 0.8438, 0.2797, 0.8315, 0.281, 0.8285, 0.7045, 0.8285, 0.7045, 0.8348, 0.2806, 0.8438, 0.2797, 0.847, 0.7046, 0.8429, 0.9635, 0.8389, 0.9645, 0.8348, 0.9635, 0.8307, 0.963, 0.8375, 0.9662, 0.8389, 0.9645, 0.8429, 0.9635, 0.833, 0.9649, 0.8375, 0.9726, 0.8404, 0.9642, 0.8367, 0.9647, 0.8359, 0.9729, 0.8353, 0.9765, 0.833, 0.9649, 0.8404, 0.9642, 0.8375, 0.9726, 0.8364, 0.9804, 0.8375, 0.9662, 0.833, 0.9649, 0.8353, 0.9765, 0.8359, 0.9729, 0.8367, 0.9647, 0.8375, 0.9662, 0.8364, 0.9804, 0.8367, 0.9647, 0.8348, 0.9635, 0.8389, 0.9645, 0.8375, 0.9662, 0.8404, 0.9642, 0.8307, 0.963, 0.8348, 0.9635, 0.8367, 0.9647, 0.8469, 0.7046, 0.8285, 0.7045, 0.833, 0.9649, 0.8429, 0.9635, 0.8285, 0.7045, 0.8469, 0.7046, 0.8429, 0.9635, 0.8307, 0.963, 0.847, 0.7046, 0.8285, 0.7045, 0.8307, 0.963, 0.8404, 0.9642, 0.8285, 0.7045, 0.847, 0.7046, 0.8404, 0.9642, 0.833, 0.9649, 7.873e-05, 0.62, 7.873e-05, 7.889e-05, 0.9999, 7.873e-05, 0.9999, 0.62, 0.6827, 0.01824, 0.9994, 0.0001672, 0.9998, 0.007463, 0.686, 0.02314, 0.7039, 0.6621, 0.6827, 0.01824, 0.686, 0.02314, 0.5906, 0.2612, 0.6473, 0.663, 0.7039, 0.6621, 0.7918, 0.645, 0.6473, 0.664, 0.5906, 0.6446, 0.5906, 0.2615, 0.8282, 0.2615, 0.8282, 0.6446, 0.4275, 0.3356, 0.1308, 0.3892, 0.007982, 0.3313, 0.5903, 0.0001672, 0.5903, 0.8652, 0.4744, 0.6925, 0.4275, 0.3356, 0.5903, 0.0001672, 0.1595, 0.7804, 0.215, 0.7379, 0.4744, 0.6925, 0.5903, 0.8652, 0.0, 0.0, 0.007982, 0.3313, 0.1308, 0.3892, 0.215, 0.7379, 0.1595, 0.7804, 0.0001672, 0.334])
me_cylinder_001.materials.append(mat_black)
me_cylinder_001.materials.append(mat_lightmetal)
me_cylinder_001.materials.append(mat_glass)
me_cylinder_001.use_remesh_preserve_volume = False
me_cylinder_001.use_remesh_preserve_attributes = False
me_cylinder_001.use_mirror_vertex_groups = False
me_cylinder_001.update()
me_cube = bpy.data.meshes.new('Cube')
me_cube.from_pydata([(-0.5, -0.5, -0.5), (-0.5, -0.5, 0.5), (-0.5, 0.5, -0.5), (-0.5, 0.5, 0.5), (0.5, -0.5, -0.5), (0.5, -0.5, 0.5), (0.5, 0.5, -0.5), (0.5, 0.5, 0.5)], [], [(0, 1, 3, 2), (2, 3, 7, 6), (6, 7, 5, 4), (4, 5, 1, 0), (2, 6, 4, 0), (7, 3, 1, 5)])
_uv = me_cube.uv_layers.new(name='UVMap')
_uv.uv.foreach_set('vector', [0.375, 0.0, 0.625, 0.0, 0.625, 0.25, 0.375, 0.25, 0.375, 0.25, 0.625, 0.25, 0.625, 0.5, 0.375, 0.5, 0.375, 0.5, 0.625, 0.5, 0.625, 0.75, 0.375, 0.75, 0.375, 0.75, 0.625, 0.75, 0.625, 1.0, 0.375, 1.0, 0.125, 0.5, 0.375, 0.5, 0.375, 0.75, 0.125, 0.75, 0.625, 0.5, 0.875, 0.5, 0.875, 0.75, 0.625, 0.75])
me_cube.materials.append(mat_metal)
me_cube.use_remesh_fix_poles = True
me_cube.use_remesh_preserve_attributes = False
me_cube.use_mirror_vertex_groups = False
me_cube.update()

# ---- objects
ob_oven = bpy.data.objects.new('oven', me_cylinder_019)
ob_door = bpy.data.objects.new('door', me_cylinder_001)
ob_rails = bpy.data.objects.new('rails', me_cube)

# ---- transforms, parenting, visibility, modifiers, constraints
ob_oven.location = (0.0, 0.0, 0.0)
ob_oven.lineart.crease_threshold = 0.0
_m = ob_oven.modifiers.new('Auto Smooth', 'NODES')
_m.node_group = ng_auto_smooth
_gi = [s.identifier for s in ng_auto_smooth.interface.items_tree if s.item_type == 'SOCKET' and s.in_out == 'INPUT']
_m[_gi[1]] = 0.8587  # Angle
ob_door.location = (0.0, -0.4836, 0.4536)
ob_door.lineart.crease_threshold = 0.0
_m = ob_door.modifiers.new('Auto Smooth', 'NODES')
_m.node_group = ng_auto_smooth
_gi = [s.identifier for s in ng_auto_smooth.interface.items_tree if s.item_type == 'SOCKET' and s.in_out == 'INPUT']
_m[_gi[1]] = 0.8587  # Angle
ob_rails.location = (-0.515, 0.016, 0.6)
ob_rails.scale = (0.02, 0.9, 0.02)
ob_rails.lineart.crease_threshold = 0.0
_m = ob_rails.modifiers.new('Array.001', 'ARRAY')
_m.count = 5
_m.constant_offset_displace = (0.0, 0.0, 0.0)
_m.relative_offset_displace = (0.0, 0.0, 6.0)
_m = ob_rails.modifiers.new('Array', 'ARRAY')
_m.constant_offset_displace = (0.0, 0.0, 0.0)
_m.relative_offset_displace = (51.5, 0.0, 0.0)

# ---- collection membership
col_collection_1.objects.link(ob_oven)
col_collection_1.objects.link(ob_door)
col_collection_1.objects.link(ob_rails)

# ---- scene / render settings (as saved in the file)
scene.frame_start = 1; scene.frame_end = 250; scene.frame_set(0)
scene.render.engine = 'CYCLES'
scene.render.resolution_x = 1000
scene.render.resolution_y = 1000
scene.render.dither_intensity = 0.0
scene.cycles.samples = 200
scene.cycles.sampling_pattern = 'TABULATED_SOBOL'
scene.cycles.light_sampling_threshold = 0.0
scene.cycles.use_adaptive_sampling = False
scene.cycles.use_light_tree = False
scene.cycles.caustics_reflective = False
scene.cycles.caustics_refractive = False
scene.cycles.blur_glossy = 0.0
scene.cycles.max_bounces = 2
scene.cycles.pixel_filter_type = 'GAUSSIAN'
scene.cycles.sample_clamp_indirect = 0.0
scene.view_settings.view_transform = 'Standard'
bpy.context.view_layer.update()

# ---- added for rendering (the .blend has no active camera): camera
cam_auto = bpy.data.cameras.new('AutoCamera')
cam_auto.lens = 50.0
cam_auto.sensor_width = 36.0
cam_auto.clip_end = 1000.0
ob_auto_camera = bpy.data.objects.new('AutoCamera', cam_auto)
scene.collection.objects.link(ob_auto_camera)
ob_auto_camera.location = (2.07997, -2.51812, 2.46028)
ob_auto_camera.rotation_euler = (1.09748, -7.21219e-08, 0.694738)
scene.camera = ob_auto_camera
bpy.context.view_layer.update()
